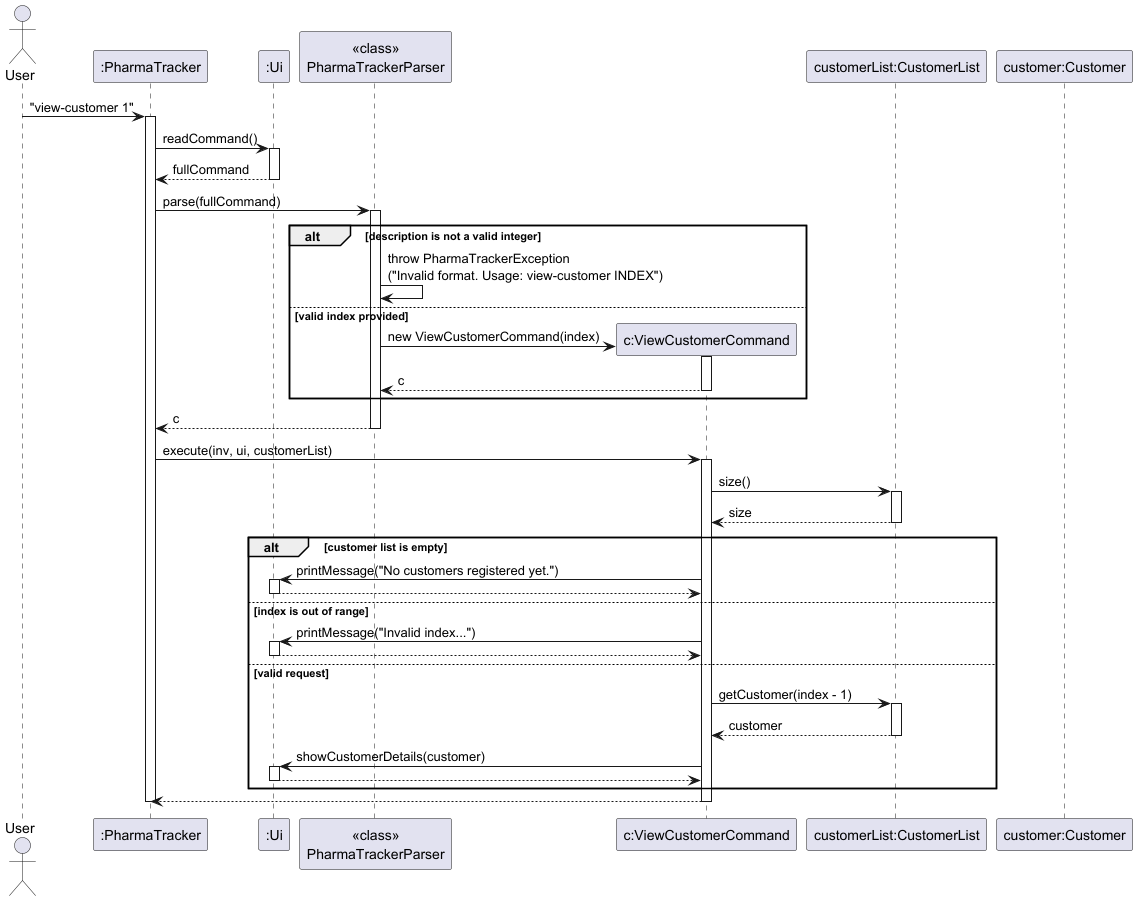

The diagram above was rendered by PlantUML. Its source (embedded in the PNG):
@startuml
skinparam ArrowFontStyle plain

actor User
participant ":PharmaTracker" as PharmaTracker
participant ":Ui" as Ui
participant "<<class>>\nPharmaTrackerParser" as Parser
participant "c:ViewCustomerCommand" as ViewCustomerCommand
participant "customerList:CustomerList" as CustomerList
participant "customer:Customer" as Customer

User -> PharmaTracker : "view-customer 1"
activate PharmaTracker

PharmaTracker -> Ui : readCommand()
activate Ui
Ui --> PharmaTracker : fullCommand
deactivate Ui

PharmaTracker -> Parser : parse(fullCommand)
activate Parser

alt description is not a valid integer
    Parser -> Parser : throw PharmaTrackerException\n("Invalid format. Usage: view-customer INDEX")
else valid index provided
    create ViewCustomerCommand
    Parser -> ViewCustomerCommand : new ViewCustomerCommand(index)
    activate ViewCustomerCommand
    ViewCustomerCommand --> Parser : c
    deactivate ViewCustomerCommand
end

Parser --> PharmaTracker : c
deactivate Parser

PharmaTracker -> ViewCustomerCommand : execute(inv, ui, customerList)
activate ViewCustomerCommand

ViewCustomerCommand -> CustomerList : size()
activate CustomerList
CustomerList --> ViewCustomerCommand : size
deactivate CustomerList

alt customer list is empty
    ViewCustomerCommand -> Ui : printMessage("No customers registered yet.")
    activate Ui
    Ui --> ViewCustomerCommand
    deactivate Ui
else index is out of range
    ViewCustomerCommand -> Ui : printMessage("Invalid index...")
    activate Ui
    Ui --> ViewCustomerCommand
    deactivate Ui
else valid request
    ViewCustomerCommand -> CustomerList : getCustomer(index - 1)
    activate CustomerList
    CustomerList --> ViewCustomerCommand : customer
    deactivate CustomerList

    ViewCustomerCommand -> Ui : showCustomerDetails(customer)
    activate Ui
    Ui --> ViewCustomerCommand
    deactivate Ui
end

ViewCustomerCommand --> PharmaTracker
deactivate ViewCustomerCommand

deactivate PharmaTracker
@enduml